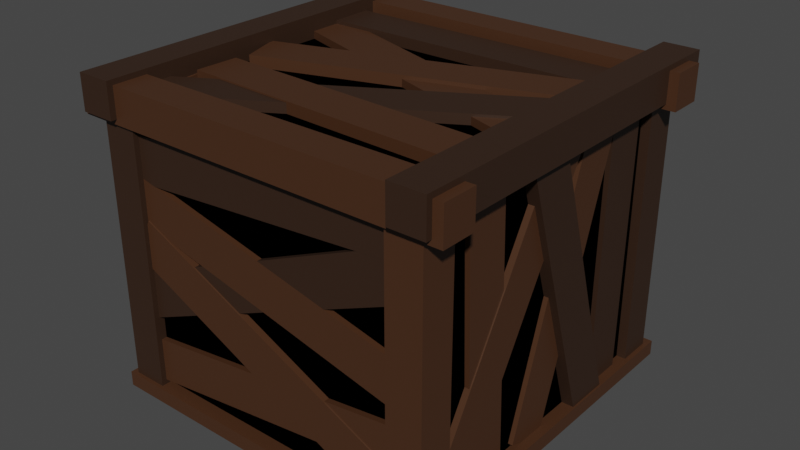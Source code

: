 # Source: box.blend  (saved by Blender 3.1.7; exported with 4.5.12 LTS)
import bpy
from mathutils import Matrix  # noqa: F401  (used for matrix-valued properties, if any)

bpy.ops.wm.read_factory_settings(use_empty=True)
scene = bpy.context.scene
scene.name = 'Scene'

# ---- collections
col_collection = bpy.data.collections.new('Collection'); scene.collection.children.link(col_collection)

# ---- materials (node trees are filled in below, after node groups)
mat_material_009 = bpy.data.materials.new('Material.009')
mat_material_009.use_transparent_shadow = False
mat_material_005 = bpy.data.materials.new('Material.005')
mat_material_005.use_transparent_shadow = False
mat_material_010 = bpy.data.materials.new('Material.010')
mat_material_010.use_transparent_shadow = False
mat_material_008 = bpy.data.materials.new('Material.008')
mat_material_008.use_transparent_shadow = False
mat_material_006 = bpy.data.materials.new('Material.006')
mat_material_006.use_transparent_shadow = False
mat_material_007 = bpy.data.materials.new('Material.007')
mat_material_007.use_transparent_shadow = False
mat_material_013 = bpy.data.materials.new('Material.013')
mat_material_013.use_transparent_shadow = False
mat_material_014 = bpy.data.materials.new('Material.014')
mat_material_014.use_transparent_shadow = False

# ---- material node trees
mat_material_009.use_nodes = True; mat_material_009.node_tree.nodes.clear()
_N = mat_material_009.node_tree.nodes; _L = mat_material_009.node_tree.links
n0 = _N.new('ShaderNodeBsdfPrincipled'); n0.name = 'Principled BSDF'; n0.location = (10, 300)
n0.distribution = 'GGX'
n0.subsurface_method = 'RANDOM_WALK_SKIN'
n0.inputs[3].default_value = 1.45
n0.inputs[27].default_value = (0.0, 0.0, 0.0, 1.0)
n0.inputs[28].default_value = 1.0
n1 = _N.new('ShaderNodeOutputMaterial'); n1.name = 'Material Output'; n1.location = (300, 300)
n2 = _N.new('ShaderNodeRGB'); n2.name = 'RGB'; n2.location = (-180, 280)
n2.outputs[0].default_value = (0.06371, 0.02548, 0.01034, 1.0)
_L.new(n0.outputs[0], n1.inputs[0])
_L.new(n2.outputs[0], n0.inputs[0])
n1.is_active_output = True
mat_material_005.use_nodes = True; mat_material_005.node_tree.nodes.clear()
_N = mat_material_005.node_tree.nodes; _L = mat_material_005.node_tree.links
n0 = _N.new('ShaderNodeBsdfPrincipled'); n0.name = 'Principled BSDF'; n0.location = (10, 300)
n0.distribution = 'GGX'
n0.subsurface_method = 'RANDOM_WALK_SKIN'
n0.inputs[0].default_value = (0.0, 0.0, 0.0, 1.0)
n0.inputs[3].default_value = 1.45
n0.inputs[13].default_value = 0.0
n0.inputs[27].default_value = (0.0, 0.0, 0.0, 1.0)
n0.inputs[28].default_value = 1.0
n1 = _N.new('ShaderNodeOutputMaterial'); n1.name = 'Material Output'; n1.location = (300, 300)
_L.new(n0.outputs[0], n1.inputs[0])
n1.is_active_output = True
mat_material_010.use_nodes = True; mat_material_010.node_tree.nodes.clear()
_N = mat_material_010.node_tree.nodes; _L = mat_material_010.node_tree.links
n0 = _N.new('ShaderNodeBsdfPrincipled'); n0.name = 'Principled BSDF'; n0.location = (10, 300)
n0.distribution = 'GGX'
n0.subsurface_method = 'RANDOM_WALK_SKIN'
n0.inputs[3].default_value = 1.45
n0.inputs[27].default_value = (0.0, 0.0, 0.0, 1.0)
n0.inputs[28].default_value = 1.0
n1 = _N.new('ShaderNodeOutputMaterial'); n1.name = 'Material Output'; n1.location = (300, 300)
n2 = _N.new('ShaderNodeRGB'); n2.name = 'RGB'; n2.location = (-180, 280)
n2.outputs[0].default_value = (0.06371, 0.02548, 0.01034, 1.0)
_L.new(n0.outputs[0], n1.inputs[0])
_L.new(n2.outputs[0], n0.inputs[0])
n1.is_active_output = True
mat_material_008.use_nodes = True; mat_material_008.node_tree.nodes.clear()
_N = mat_material_008.node_tree.nodes; _L = mat_material_008.node_tree.links
n0 = _N.new('ShaderNodeBsdfPrincipled'); n0.name = 'Principled BSDF'; n0.location = (10, 300)
n0.distribution = 'GGX'
n0.subsurface_method = 'RANDOM_WALK_SKIN'
n0.inputs[0].default_value = (0.03518, 0.01641, 0.008452, 1.0)
n0.inputs[3].default_value = 1.45
n0.inputs[27].default_value = (0.0, 0.0, 0.0, 1.0)
n0.inputs[28].default_value = 1.0
n1 = _N.new('ShaderNodeOutputMaterial'); n1.name = 'Material Output'; n1.location = (300, 300)
_L.new(n0.outputs[0], n1.inputs[0])
n1.is_active_output = True
mat_material_006.use_nodes = True; mat_material_006.node_tree.nodes.clear()
_N = mat_material_006.node_tree.nodes; _L = mat_material_006.node_tree.links
n0 = _N.new('ShaderNodeBsdfPrincipled'); n0.name = 'Principled BSDF'; n0.location = (10, 300)
n0.distribution = 'GGX'
n0.subsurface_method = 'RANDOM_WALK_SKIN'
n0.inputs[0].default_value = (0.03518, 0.01641, 0.008452, 1.0)
n0.inputs[3].default_value = 1.45
n0.inputs[27].default_value = (0.0, 0.0, 0.0, 1.0)
n0.inputs[28].default_value = 1.0
n1 = _N.new('ShaderNodeOutputMaterial'); n1.name = 'Material Output'; n1.location = (300, 300)
_L.new(n0.outputs[0], n1.inputs[0])
n1.is_active_output = True
mat_material_007.use_nodes = True; mat_material_007.node_tree.nodes.clear()
_N = mat_material_007.node_tree.nodes; _L = mat_material_007.node_tree.links
n0 = _N.new('ShaderNodeBsdfPrincipled'); n0.name = 'Principled BSDF'; n0.location = (10, 300)
n0.distribution = 'GGX'
n0.subsurface_method = 'RANDOM_WALK_SKIN'
n0.inputs[3].default_value = 1.45
n0.inputs[27].default_value = (0.0, 0.0, 0.0, 1.0)
n0.inputs[28].default_value = 1.0
n1 = _N.new('ShaderNodeOutputMaterial'); n1.name = 'Material Output'; n1.location = (300, 300)
n2 = _N.new('ShaderNodeRGB'); n2.name = 'RGB'; n2.location = (-180, 280)
n2.outputs[0].default_value = (0.06371, 0.02548, 0.01034, 1.0)
_L.new(n0.outputs[0], n1.inputs[0])
_L.new(n2.outputs[0], n0.inputs[0])
n1.is_active_output = True
mat_material_013.use_nodes = True; mat_material_013.node_tree.nodes.clear()
_N = mat_material_013.node_tree.nodes; _L = mat_material_013.node_tree.links
n0 = _N.new('ShaderNodeBsdfPrincipled'); n0.name = 'Principled BSDF'; n0.location = (10, 300)
n0.distribution = 'GGX'
n0.subsurface_method = 'RANDOM_WALK_SKIN'
n0.inputs[0].default_value = (0.03518, 0.01641, 0.008452, 1.0)
n0.inputs[3].default_value = 1.45
n0.inputs[27].default_value = (0.0, 0.0, 0.0, 1.0)
n0.inputs[28].default_value = 1.0
n1 = _N.new('ShaderNodeOutputMaterial'); n1.name = 'Material Output'; n1.location = (300, 300)
_L.new(n0.outputs[0], n1.inputs[0])
n1.is_active_output = True
mat_material_014.use_nodes = True; mat_material_014.node_tree.nodes.clear()
_N = mat_material_014.node_tree.nodes; _L = mat_material_014.node_tree.links
n0 = _N.new('ShaderNodeBsdfPrincipled'); n0.name = 'Principled BSDF'; n0.location = (10, 300)
n0.distribution = 'GGX'
n0.subsurface_method = 'RANDOM_WALK_SKIN'
n0.inputs[0].default_value = (0.03518, 0.01641, 0.008452, 1.0)
n0.inputs[3].default_value = 1.45
n0.inputs[27].default_value = (0.0, 0.0, 0.0, 1.0)
n0.inputs[28].default_value = 1.0
n1 = _N.new('ShaderNodeOutputMaterial'); n1.name = 'Material Output'; n1.location = (300, 300)
_L.new(n0.outputs[0], n1.inputs[0])
n1.is_active_output = True

# ---- world
world_world = bpy.data.worlds.new('World'); scene.world = world_world
world_world.use_nodes = True; world_world.node_tree.nodes.clear()
_N = world_world.node_tree.nodes; _L = world_world.node_tree.links
n0 = _N.new('ShaderNodeOutputWorld'); n0.name = 'World Output'; n0.location = (300, 300)
n1 = _N.new('ShaderNodeBackground'); n1.name = 'Background'; n1.location = (10, 300)
n1.inputs[0].default_value = (0.05088, 0.05088, 0.05088, 1.0)
_L.new(n1.outputs[0], n0.inputs[0])
n0.is_active_output = True
world_world.color = (0.05088, 0.05088, 0.05088)
world_world.use_sun_shadow = False
world_world.sun_shadow_jitter_overblur = 0.0

# ---- meshes
me_base_001 = bpy.data.meshes.new('Base.001')
me_base_001.from_pydata([(-2.972, -3.055, -0.1265), (-2.972, -3.055, 0.1265), (-2.972, 3.055, -0.1265), (-2.972, 3.055, 0.1265), (2.972, -3.055, -0.1265), (2.972, -3.055, 0.1265), (2.972, 3.055, -0.1265), (2.972, 3.055, 0.1265)], [], [(0, 1, 3, 2), (2, 3, 7, 6), (6, 7, 5, 4), (4, 5, 1, 0), (2, 6, 4, 0), (7, 3, 1, 5)])
_uv = me_base_001.uv_layers.new(name='UVMap')
_uv.uv.foreach_set('vector', [0.375, 0.0, 0.625, 0.0, 0.625, 0.25, 0.375, 0.25, 0.375, 0.25, 0.625, 0.25, 0.625, 0.5, 0.375, 0.5, 0.375, 0.5, 0.625, 0.5, 0.625, 0.75, 0.375, 0.75, 0.375, 0.75, 0.625, 0.75, 0.625, 1.0, 0.375, 1.0, 0.125, 0.5, 0.375, 0.5, 0.375, 0.75, 0.125, 0.75, 0.625, 0.5, 0.875, 0.5, 0.875, 0.75, 0.625, 0.75])
me_base_001.materials.append(mat_material_009)
me_base_001.use_remesh_fix_poles = True
me_base_001.use_remesh_preserve_attributes = False
me_base_001.update()
me_insidebox_001 = bpy.data.meshes.new('InsideBox.001')
me_insidebox_001.from_pydata([(-2.725, -2.734, -2.307), (-2.725, -2.734, 2.307), (-2.725, 2.734, -2.307), (-2.725, 2.734, 2.307), (2.725, -2.734, -2.307), (2.725, -2.734, 2.307), (2.725, 2.734, -2.307), (2.725, 2.734, 2.307)], [], [(0, 1, 3, 2), (2, 3, 7, 6), (6, 7, 5, 4), (4, 5, 1, 0), (2, 6, 4, 0), (7, 3, 1, 5)])
_uv = me_insidebox_001.uv_layers.new(name='UVMap')
_uv.uv.foreach_set('vector', [0.375, 0.0, 0.625, 0.0, 0.625, 0.25, 0.375, 0.25, 0.375, 0.25, 0.625, 0.25, 0.625, 0.5, 0.375, 0.5, 0.375, 0.5, 0.625, 0.5, 0.625, 0.75, 0.375, 0.75, 0.375, 0.75, 0.625, 0.75, 0.625, 1.0, 0.375, 1.0, 0.125, 0.5, 0.375, 0.5, 0.375, 0.75, 0.125, 0.75, 0.625, 0.5, 0.875, 0.5, 0.875, 0.75, 0.625, 0.75])
me_insidebox_001.materials.append(mat_material_005)
me_insidebox_001.use_remesh_fix_poles = True
me_insidebox_001.use_remesh_preserve_attributes = False
me_insidebox_001.update()
me_cube_009 = bpy.data.meshes.new('Cube.009')
me_cube_009.from_pydata([(-0.3738, -3.074, -0.1686), (-0.3738, -3.074, 0.1686), (-0.3738, 3.074, -0.1686), (-0.3738, 3.074, 0.1686), (0.3738, -3.074, -0.1686), (0.3738, -3.074, 0.1686), (0.3738, 3.074, -0.1686), (0.3738, 3.074, 0.1686)], [], [(0, 1, 3, 2), (2, 3, 7, 6), (6, 7, 5, 4), (4, 5, 1, 0), (2, 6, 4, 0), (7, 3, 1, 5)])
_uv = me_cube_009.uv_layers.new(name='UVMap')
_uv.uv.foreach_set('vector', [0.375, 0.0, 0.625, 0.0, 0.625, 0.25, 0.375, 0.25, 0.375, 0.25, 0.625, 0.25, 0.625, 0.5, 0.375, 0.5, 0.375, 0.5, 0.625, 0.5, 0.625, 0.75, 0.375, 0.75, 0.375, 0.75, 0.625, 0.75, 0.625, 1.0, 0.375, 1.0, 0.125, 0.5, 0.375, 0.5, 0.375, 0.75, 0.125, 0.75, 0.625, 0.5, 0.875, 0.5, 0.875, 0.75, 0.625, 0.75])
me_cube_009.materials.append(mat_material_010)
me_cube_009.use_remesh_fix_poles = True
me_cube_009.use_remesh_preserve_attributes = False
me_cube_009.update()
me_cube_010 = bpy.data.meshes.new('Cube.010')
me_cube_010.from_pydata([(-0.2949, -0.295, -2.439), (-0.2949, -0.295, 2.439), (-0.2949, 0.295, -2.439), (-0.2949, 0.295, 2.439), (0.2949, -0.295, -2.439), (0.2949, -0.295, 2.439), (0.2949, 0.295, -2.439), (0.2949, 0.295, 2.439)], [], [(0, 1, 3, 2), (2, 3, 7, 6), (6, 7, 5, 4), (4, 5, 1, 0), (2, 6, 4, 0), (7, 3, 1, 5)])
_uv = me_cube_010.uv_layers.new(name='UVMap')
_uv.uv.foreach_set('vector', [0.375, 0.0, 0.625, 0.0, 0.625, 0.25, 0.375, 0.25, 0.375, 0.25, 0.625, 0.25, 0.625, 0.5, 0.375, 0.5, 0.375, 0.5, 0.625, 0.5, 0.625, 0.75, 0.375, 0.75, 0.375, 0.75, 0.625, 0.75, 0.625, 1.0, 0.375, 1.0, 0.125, 0.5, 0.375, 0.5, 0.375, 0.75, 0.125, 0.75, 0.625, 0.5, 0.875, 0.5, 0.875, 0.75, 0.625, 0.75])
me_cube_010.materials.append(mat_material_008)
me_cube_010.use_remesh_fix_poles = True
me_cube_010.use_remesh_preserve_attributes = False
me_cube_010.update()
me_cube_012 = bpy.data.meshes.new('Cube.012')
me_cube_012.from_pydata([(-0.2949, -0.295, -2.439), (-0.2949, -0.295, 2.439), (-0.2949, 0.295, -2.439), (-0.2949, 0.295, 2.439), (0.2949, -0.295, -2.439), (0.2949, -0.295, 2.439), (0.2949, 0.295, -2.439), (0.2949, 0.295, 2.439)], [], [(0, 1, 3, 2), (2, 3, 7, 6), (6, 7, 5, 4), (4, 5, 1, 0), (2, 6, 4, 0), (7, 3, 1, 5)])
_uv = me_cube_012.uv_layers.new(name='UVMap')
_uv.uv.foreach_set('vector', [0.375, 0.0, 0.625, 0.0, 0.625, 0.25, 0.375, 0.25, 0.375, 0.25, 0.625, 0.25, 0.625, 0.5, 0.375, 0.5, 0.375, 0.5, 0.625, 0.5, 0.625, 0.75, 0.375, 0.75, 0.375, 0.75, 0.625, 0.75, 0.625, 1.0, 0.375, 1.0, 0.125, 0.5, 0.375, 0.5, 0.375, 0.75, 0.125, 0.75, 0.625, 0.5, 0.875, 0.5, 0.875, 0.75, 0.625, 0.75])
me_cube_012.materials.append(mat_material_010)
me_cube_012.use_remesh_fix_poles = True
me_cube_012.use_remesh_preserve_attributes = False
me_cube_012.update()
me_cube_013 = bpy.data.meshes.new('Cube.013')
me_cube_013.from_pydata([(-0.2949, -0.295, -2.439), (-0.2949, -0.295, 2.439), (-0.2949, 0.295, -2.439), (-0.2949, 0.295, 2.439), (0.2949, -0.295, -2.439), (0.2949, -0.295, 2.439), (0.2949, 0.295, -2.439), (0.2949, 0.295, 2.439)], [], [(0, 1, 3, 2), (2, 3, 7, 6), (6, 7, 5, 4), (4, 5, 1, 0), (2, 6, 4, 0), (7, 3, 1, 5)])
_uv = me_cube_013.uv_layers.new(name='UVMap')
_uv.uv.foreach_set('vector', [0.375, 0.0, 0.625, 0.0, 0.625, 0.25, 0.375, 0.25, 0.375, 0.25, 0.625, 0.25, 0.625, 0.5, 0.375, 0.5, 0.375, 0.5, 0.625, 0.5, 0.625, 0.75, 0.375, 0.75, 0.375, 0.75, 0.625, 0.75, 0.625, 1.0, 0.375, 1.0, 0.125, 0.5, 0.375, 0.5, 0.375, 0.75, 0.125, 0.75, 0.625, 0.5, 0.875, 0.5, 0.875, 0.75, 0.625, 0.75])
me_cube_013.materials.append(mat_material_008)
me_cube_013.use_remesh_fix_poles = True
me_cube_013.use_remesh_preserve_attributes = False
me_cube_013.update()
me_cube_014 = bpy.data.meshes.new('Cube.014')
me_cube_014.from_pydata([(-0.2949, -0.295, -2.439), (-0.2949, -0.295, 2.439), (-0.2949, 0.295, -2.439), (-0.2949, 0.295, 2.439), (0.2949, -0.295, -2.439), (0.2949, -0.295, 2.439), (0.2949, 0.295, -2.439), (0.2949, 0.295, 2.439)], [], [(0, 1, 3, 2), (2, 3, 7, 6), (6, 7, 5, 4), (4, 5, 1, 0), (2, 6, 4, 0), (7, 3, 1, 5)])
_uv = me_cube_014.uv_layers.new(name='UVMap')
_uv.uv.foreach_set('vector', [0.375, 0.0, 0.625, 0.0, 0.625, 0.25, 0.375, 0.25, 0.375, 0.25, 0.625, 0.25, 0.625, 0.5, 0.375, 0.5, 0.375, 0.5, 0.625, 0.5, 0.625, 0.75, 0.375, 0.75, 0.375, 0.75, 0.625, 0.75, 0.625, 1.0, 0.375, 1.0, 0.125, 0.5, 0.375, 0.5, 0.375, 0.75, 0.125, 0.75, 0.625, 0.5, 0.875, 0.5, 0.875, 0.75, 0.625, 0.75])
me_cube_014.materials.append(mat_material_008)
me_cube_014.use_remesh_fix_poles = True
me_cube_014.use_remesh_preserve_attributes = False
me_cube_014.update()
me_cube_015 = bpy.data.meshes.new('Cube.015')
me_cube_015.from_pydata([(-0.3738, -3.074, -0.1686), (-0.3738, -3.074, 0.1686), (-0.3738, 3.074, -0.1686), (-0.3738, 3.074, 0.1686), (0.3738, -3.074, -0.1686), (0.3738, -3.074, 0.1686), (0.3738, 3.074, -0.1686), (0.3738, 3.074, 0.1686)], [], [(0, 1, 3, 2), (2, 3, 7, 6), (6, 7, 5, 4), (4, 5, 1, 0), (2, 6, 4, 0), (7, 3, 1, 5)])
_uv = me_cube_015.uv_layers.new(name='UVMap')
_uv.uv.foreach_set('vector', [0.375, 0.0, 0.625, 0.0, 0.625, 0.25, 0.375, 0.25, 0.375, 0.25, 0.625, 0.25, 0.625, 0.5, 0.375, 0.5, 0.375, 0.5, 0.625, 0.5, 0.625, 0.75, 0.375, 0.75, 0.375, 0.75, 0.625, 0.75, 0.625, 1.0, 0.375, 1.0, 0.125, 0.5, 0.375, 0.5, 0.375, 0.75, 0.125, 0.75, 0.625, 0.5, 0.875, 0.5, 0.875, 0.75, 0.625, 0.75])
me_cube_015.materials.append(mat_material_009)
me_cube_015.use_remesh_fix_poles = True
me_cube_015.use_remesh_preserve_attributes = False
me_cube_015.update()
me_cube_016 = bpy.data.meshes.new('Cube.016')
me_cube_016.from_pydata([(-0.3738, -3.074, -0.1686), (-0.3738, -3.074, 0.1686), (-0.3738, 3.074, -0.1686), (-0.3738, 3.074, 0.1686), (0.3738, -3.074, -0.1686), (0.3738, -3.074, 0.1686), (0.3738, 3.074, -0.1686), (0.3738, 3.074, 0.1686)], [], [(0, 1, 3, 2), (2, 3, 7, 6), (6, 7, 5, 4), (4, 5, 1, 0), (2, 6, 4, 0), (7, 3, 1, 5)])
_uv = me_cube_016.uv_layers.new(name='UVMap')
_uv.uv.foreach_set('vector', [0.375, 0.0, 0.625, 0.0, 0.625, 0.25, 0.375, 0.25, 0.375, 0.25, 0.625, 0.25, 0.625, 0.5, 0.375, 0.5, 0.375, 0.5, 0.625, 0.5, 0.625, 0.75, 0.375, 0.75, 0.375, 0.75, 0.625, 0.75, 0.625, 1.0, 0.375, 1.0, 0.125, 0.5, 0.375, 0.5, 0.375, 0.75, 0.125, 0.75, 0.625, 0.5, 0.875, 0.5, 0.875, 0.75, 0.625, 0.75])
me_cube_016.materials.append(mat_material_010)
me_cube_016.use_remesh_fix_poles = True
me_cube_016.use_remesh_preserve_attributes = False
me_cube_016.update()
me_cube_017 = bpy.data.meshes.new('Cube.017')
me_cube_017.from_pydata([(-0.3738, -3.074, -0.1686), (-0.3738, -3.074, 0.1686), (-0.3738, 3.074, -0.1686), (-0.3738, 3.074, 0.1686), (0.3738, -3.074, -0.1686), (0.3738, -3.074, 0.1686), (0.3738, 3.074, -0.1686), (0.3738, 3.074, 0.1686)], [], [(0, 1, 3, 2), (2, 3, 7, 6), (6, 7, 5, 4), (4, 5, 1, 0), (2, 6, 4, 0), (7, 3, 1, 5)])
_uv = me_cube_017.uv_layers.new(name='UVMap')
_uv.uv.foreach_set('vector', [0.375, 0.0, 0.625, 0.0, 0.625, 0.25, 0.375, 0.25, 0.375, 0.25, 0.625, 0.25, 0.625, 0.5, 0.375, 0.5, 0.375, 0.5, 0.625, 0.5, 0.625, 0.75, 0.375, 0.75, 0.375, 0.75, 0.625, 0.75, 0.625, 1.0, 0.375, 1.0, 0.125, 0.5, 0.375, 0.5, 0.375, 0.75, 0.125, 0.75, 0.625, 0.5, 0.875, 0.5, 0.875, 0.75, 0.625, 0.75])
me_cube_017.materials.append(mat_material_008)
me_cube_017.use_remesh_fix_poles = True
me_cube_017.use_remesh_preserve_attributes = False
me_cube_017.update()
me_cube_018 = bpy.data.meshes.new('Cube.018')
me_cube_018.from_pydata([(-0.3738, -3.074, -0.1686), (-0.3738, -3.074, 0.1686), (-0.3738, 3.074, -0.1686), (-0.3738, 3.074, 0.1686), (0.3738, -3.074, -0.1686), (0.3738, -3.074, 0.1686), (0.3738, 3.074, -0.1686), (0.3738, 3.074, 0.1686)], [], [(0, 1, 3, 2), (2, 3, 7, 6), (6, 7, 5, 4), (4, 5, 1, 0), (2, 6, 4, 0), (7, 3, 1, 5)])
_uv = me_cube_018.uv_layers.new(name='UVMap')
_uv.uv.foreach_set('vector', [0.375, 0.0, 0.625, 0.0, 0.625, 0.25, 0.375, 0.25, 0.375, 0.25, 0.625, 0.25, 0.625, 0.5, 0.375, 0.5, 0.375, 0.5, 0.625, 0.5, 0.625, 0.75, 0.375, 0.75, 0.375, 0.75, 0.625, 0.75, 0.625, 1.0, 0.375, 1.0, 0.125, 0.5, 0.375, 0.5, 0.375, 0.75, 0.125, 0.75, 0.625, 0.5, 0.875, 0.5, 0.875, 0.75, 0.625, 0.75])
me_cube_018.materials.append(mat_material_008)
me_cube_018.use_remesh_fix_poles = True
me_cube_018.use_remesh_preserve_attributes = False
me_cube_018.update()
me_cube_019 = bpy.data.meshes.new('Cube.019')
me_cube_019.from_pydata([(-0.3738, -3.074, -0.1686), (-0.3738, -3.074, 0.1686), (-0.3738, 3.074, -0.1686), (-0.3738, 3.074, 0.1686), (0.3738, -3.074, -0.1686), (0.3738, -3.074, 0.1686), (0.3738, 3.074, -0.1686), (0.3738, 3.074, 0.1686)], [], [(0, 1, 3, 2), (2, 3, 7, 6), (6, 7, 5, 4), (4, 5, 1, 0), (2, 6, 4, 0), (7, 3, 1, 5)])
_uv = me_cube_019.uv_layers.new(name='UVMap')
_uv.uv.foreach_set('vector', [0.375, 0.0, 0.625, 0.0, 0.625, 0.25, 0.375, 0.25, 0.375, 0.25, 0.625, 0.25, 0.625, 0.5, 0.375, 0.5, 0.375, 0.5, 0.625, 0.5, 0.625, 0.75, 0.375, 0.75, 0.375, 0.75, 0.625, 0.75, 0.625, 1.0, 0.375, 1.0, 0.125, 0.5, 0.375, 0.5, 0.375, 0.75, 0.125, 0.75, 0.625, 0.5, 0.875, 0.5, 0.875, 0.75, 0.625, 0.75])
me_cube_019.materials.append(mat_material_008)
me_cube_019.use_remesh_fix_poles = True
me_cube_019.use_remesh_preserve_attributes = False
me_cube_019.update()
me_cube_020 = bpy.data.meshes.new('Cube.020')
me_cube_020.from_pydata([(-0.3738, -3.074, -0.1686), (-0.3738, -3.074, 0.1686), (-0.3738, 3.074, -0.1686), (-0.3738, 3.074, 0.1686), (0.3738, -3.074, -0.1686), (0.3738, -3.074, 0.1686), (0.3738, 3.074, -0.1686), (0.3738, 3.074, 0.1686)], [], [(0, 1, 3, 2), (2, 3, 7, 6), (6, 7, 5, 4), (4, 5, 1, 0), (2, 6, 4, 0), (7, 3, 1, 5)])
_uv = me_cube_020.uv_layers.new(name='UVMap')
_uv.uv.foreach_set('vector', [0.375, 0.0, 0.625, 0.0, 0.625, 0.25, 0.375, 0.25, 0.375, 0.25, 0.625, 0.25, 0.625, 0.5, 0.375, 0.5, 0.375, 0.5, 0.625, 0.5, 0.625, 0.75, 0.375, 0.75, 0.375, 0.75, 0.625, 0.75, 0.625, 1.0, 0.375, 1.0, 0.125, 0.5, 0.375, 0.5, 0.375, 0.75, 0.125, 0.75, 0.625, 0.5, 0.875, 0.5, 0.875, 0.75, 0.625, 0.75])
me_cube_020.materials.append(mat_material_008)
me_cube_020.use_remesh_fix_poles = True
me_cube_020.use_remesh_preserve_attributes = False
me_cube_020.update()
me_cube_021 = bpy.data.meshes.new('Cube.021')
me_cube_021.from_pydata([(-0.3738, -3.074, -0.1686), (-0.3738, -3.074, 0.1686), (-0.3738, 3.074, -0.1686), (-0.3738, 3.074, 0.1686), (0.3738, -3.074, -0.1686), (0.3738, -3.074, 0.1686), (0.3738, 3.074, -0.1686), (0.3738, 3.074, 0.1686)], [], [(0, 1, 3, 2), (2, 3, 7, 6), (6, 7, 5, 4), (4, 5, 1, 0), (2, 6, 4, 0), (7, 3, 1, 5)])
_uv = me_cube_021.uv_layers.new(name='UVMap')
_uv.uv.foreach_set('vector', [0.375, 0.0, 0.625, 0.0, 0.625, 0.25, 0.375, 0.25, 0.375, 0.25, 0.625, 0.25, 0.625, 0.5, 0.375, 0.5, 0.375, 0.5, 0.625, 0.5, 0.625, 0.75, 0.375, 0.75, 0.375, 0.75, 0.625, 0.75, 0.625, 1.0, 0.375, 1.0, 0.125, 0.5, 0.375, 0.5, 0.375, 0.75, 0.125, 0.75, 0.625, 0.5, 0.875, 0.5, 0.875, 0.75, 0.625, 0.75])
me_cube_021.materials.append(mat_material_009)
me_cube_021.use_remesh_fix_poles = True
me_cube_021.use_remesh_preserve_attributes = False
me_cube_021.update()
me_cube_022 = bpy.data.meshes.new('Cube.022')
me_cube_022.from_pydata([(-0.3738, -3.074, -0.1686), (-0.3738, -3.074, 0.1686), (-0.3738, 3.074, -0.1686), (-0.3738, 3.074, 0.1686), (0.3738, -3.074, -0.1686), (0.3738, -3.074, 0.1686), (0.3738, 3.074, -0.1686), (0.3738, 3.074, 0.1686)], [], [(0, 1, 3, 2), (2, 3, 7, 6), (6, 7, 5, 4), (4, 5, 1, 0), (2, 6, 4, 0), (7, 3, 1, 5)])
_uv = me_cube_022.uv_layers.new(name='UVMap')
_uv.uv.foreach_set('vector', [0.375, 0.0, 0.625, 0.0, 0.625, 0.25, 0.375, 0.25, 0.375, 0.25, 0.625, 0.25, 0.625, 0.5, 0.375, 0.5, 0.375, 0.5, 0.625, 0.5, 0.625, 0.75, 0.375, 0.75, 0.375, 0.75, 0.625, 0.75, 0.625, 1.0, 0.375, 1.0, 0.125, 0.5, 0.375, 0.5, 0.375, 0.75, 0.125, 0.75, 0.625, 0.5, 0.875, 0.5, 0.875, 0.75, 0.625, 0.75])
me_cube_022.materials.append(mat_material_010)
me_cube_022.use_remesh_fix_poles = True
me_cube_022.use_remesh_preserve_attributes = False
me_cube_022.update()
me_cube_023 = bpy.data.meshes.new('Cube.023')
me_cube_023.from_pydata([(-0.3738, -3.074, -0.1686), (-0.3738, -3.074, 0.1686), (-0.3738, 3.074, -0.1686), (-0.3738, 3.074, 0.1686), (0.3738, -3.074, -0.1686), (0.3738, -3.074, 0.1686), (0.3738, 3.074, -0.1686), (0.3738, 3.074, 0.1686)], [], [(0, 1, 3, 2), (2, 3, 7, 6), (6, 7, 5, 4), (4, 5, 1, 0), (2, 6, 4, 0), (7, 3, 1, 5)])
_uv = me_cube_023.uv_layers.new(name='UVMap')
_uv.uv.foreach_set('vector', [0.375, 0.0, 0.625, 0.0, 0.625, 0.25, 0.375, 0.25, 0.375, 0.25, 0.625, 0.25, 0.625, 0.5, 0.375, 0.5, 0.375, 0.5, 0.625, 0.5, 0.625, 0.75, 0.375, 0.75, 0.375, 0.75, 0.625, 0.75, 0.625, 1.0, 0.375, 1.0, 0.125, 0.5, 0.375, 0.5, 0.375, 0.75, 0.125, 0.75, 0.625, 0.5, 0.875, 0.5, 0.875, 0.75, 0.625, 0.75])
me_cube_023.materials.append(mat_material_010)
me_cube_023.use_remesh_fix_poles = True
me_cube_023.use_remesh_preserve_attributes = False
me_cube_023.update()
me_cube_024 = bpy.data.meshes.new('Cube.024')
me_cube_024.from_pydata([(-0.3738, -3.074, -0.1686), (-0.3738, -3.074, 0.1686), (-0.3738, 3.074, -0.1686), (-0.3738, 3.074, 0.1686), (0.3738, -3.074, -0.1686), (0.3738, -3.074, 0.1686), (0.3738, 3.074, -0.1686), (0.3738, 3.074, 0.1686)], [], [(0, 1, 3, 2), (2, 3, 7, 6), (6, 7, 5, 4), (4, 5, 1, 0), (2, 6, 4, 0), (7, 3, 1, 5)])
_uv = me_cube_024.uv_layers.new(name='UVMap')
_uv.uv.foreach_set('vector', [0.375, 0.0, 0.625, 0.0, 0.625, 0.25, 0.375, 0.25, 0.375, 0.25, 0.625, 0.25, 0.625, 0.5, 0.375, 0.5, 0.375, 0.5, 0.625, 0.5, 0.625, 0.75, 0.375, 0.75, 0.375, 0.75, 0.625, 0.75, 0.625, 1.0, 0.375, 1.0, 0.125, 0.5, 0.375, 0.5, 0.375, 0.75, 0.125, 0.75, 0.625, 0.5, 0.875, 0.5, 0.875, 0.75, 0.625, 0.75])
me_cube_024.materials.append(mat_material_008)
me_cube_024.use_remesh_fix_poles = True
me_cube_024.use_remesh_preserve_attributes = False
me_cube_024.update()
me_cube_025 = bpy.data.meshes.new('Cube.025')
me_cube_025.from_pydata([(-0.3738, -3.074, -0.1686), (-0.3738, -3.074, 0.1686), (-0.3738, 3.074, -0.1686), (-0.3738, 3.074, 0.1686), (0.3738, -3.074, -0.1686), (0.3738, -3.074, 0.1686), (0.3738, 3.074, -0.1686), (0.3738, 3.074, 0.1686)], [], [(0, 1, 3, 2), (2, 3, 7, 6), (6, 7, 5, 4), (4, 5, 1, 0), (2, 6, 4, 0), (7, 3, 1, 5)])
_uv = me_cube_025.uv_layers.new(name='UVMap')
_uv.uv.foreach_set('vector', [0.375, 0.0, 0.625, 0.0, 0.625, 0.25, 0.375, 0.25, 0.375, 0.25, 0.625, 0.25, 0.625, 0.5, 0.375, 0.5, 0.375, 0.5, 0.625, 0.5, 0.625, 0.75, 0.375, 0.75, 0.375, 0.75, 0.625, 0.75, 0.625, 1.0, 0.375, 1.0, 0.125, 0.5, 0.375, 0.5, 0.375, 0.75, 0.125, 0.75, 0.625, 0.5, 0.875, 0.5, 0.875, 0.75, 0.625, 0.75])
me_cube_025.materials.append(mat_material_009)
me_cube_025.use_remesh_fix_poles = True
me_cube_025.use_remesh_preserve_attributes = False
me_cube_025.update()
me_cube_026 = bpy.data.meshes.new('Cube.026')
me_cube_026.from_pydata([(-0.3738, -3.074, -0.1686), (-0.3738, -3.074, 0.1686), (-0.3738, 3.074, -0.1686), (-0.3738, 3.074, 0.1686), (0.3738, -3.074, -0.1686), (0.3738, -3.074, 0.1686), (0.3738, 3.074, -0.1686), (0.3738, 3.074, 0.1686)], [], [(0, 1, 3, 2), (2, 3, 7, 6), (6, 7, 5, 4), (4, 5, 1, 0), (2, 6, 4, 0), (7, 3, 1, 5)])
_uv = me_cube_026.uv_layers.new(name='UVMap')
_uv.uv.foreach_set('vector', [0.375, 0.0, 0.625, 0.0, 0.625, 0.25, 0.375, 0.25, 0.375, 0.25, 0.625, 0.25, 0.625, 0.5, 0.375, 0.5, 0.375, 0.5, 0.625, 0.5, 0.625, 0.75, 0.375, 0.75, 0.375, 0.75, 0.625, 0.75, 0.625, 1.0, 0.375, 1.0, 0.125, 0.5, 0.375, 0.5, 0.375, 0.75, 0.125, 0.75, 0.625, 0.5, 0.875, 0.5, 0.875, 0.75, 0.625, 0.75])
me_cube_026.materials.append(mat_material_008)
me_cube_026.use_remesh_fix_poles = True
me_cube_026.use_remesh_preserve_attributes = False
me_cube_026.update()
me_cube_027 = bpy.data.meshes.new('Cube.027')
me_cube_027.from_pydata([(-0.3738, -3.074, -0.1686), (-0.3738, -3.074, 0.1686), (-0.3738, 3.074, -0.1686), (-0.3738, 3.074, 0.1686), (0.3738, -3.074, -0.1686), (0.3738, -3.074, 0.1686), (0.3738, 3.074, -0.1686), (0.3738, 3.074, 0.1686)], [], [(0, 1, 3, 2), (2, 3, 7, 6), (6, 7, 5, 4), (4, 5, 1, 0), (2, 6, 4, 0), (7, 3, 1, 5)])
_uv = me_cube_027.uv_layers.new(name='UVMap')
_uv.uv.foreach_set('vector', [0.375, 0.0, 0.625, 0.0, 0.625, 0.25, 0.375, 0.25, 0.375, 0.25, 0.625, 0.25, 0.625, 0.5, 0.375, 0.5, 0.375, 0.5, 0.625, 0.5, 0.625, 0.75, 0.375, 0.75, 0.375, 0.75, 0.625, 0.75, 0.625, 1.0, 0.375, 1.0, 0.125, 0.5, 0.375, 0.5, 0.375, 0.75, 0.125, 0.75, 0.625, 0.5, 0.875, 0.5, 0.875, 0.75, 0.625, 0.75])
me_cube_027.materials.append(mat_material_010)
me_cube_027.use_remesh_fix_poles = True
me_cube_027.use_remesh_preserve_attributes = False
me_cube_027.update()
me_cube_028 = bpy.data.meshes.new('Cube.028')
me_cube_028.from_pydata([(-0.3738, -3.074, -0.1686), (-0.3738, -3.074, 0.1686), (-0.3738, 3.074, -0.1686), (-0.3738, 3.074, 0.1686), (0.3738, -3.074, -0.1686), (0.3738, -3.074, 0.1686), (0.3738, 3.074, -0.1686), (0.3738, 3.074, 0.1686)], [], [(0, 1, 3, 2), (2, 3, 7, 6), (6, 7, 5, 4), (4, 5, 1, 0), (2, 6, 4, 0), (7, 3, 1, 5)])
_uv = me_cube_028.uv_layers.new(name='UVMap')
_uv.uv.foreach_set('vector', [0.375, 0.0, 0.625, 0.0, 0.625, 0.25, 0.375, 0.25, 0.375, 0.25, 0.625, 0.25, 0.625, 0.5, 0.375, 0.5, 0.375, 0.5, 0.625, 0.5, 0.625, 0.75, 0.375, 0.75, 0.375, 0.75, 0.625, 0.75, 0.625, 1.0, 0.375, 1.0, 0.125, 0.5, 0.375, 0.5, 0.375, 0.75, 0.125, 0.75, 0.625, 0.5, 0.875, 0.5, 0.875, 0.75, 0.625, 0.75])
me_cube_028.materials.append(mat_material_010)
me_cube_028.use_remesh_fix_poles = True
me_cube_028.use_remesh_preserve_attributes = False
me_cube_028.update()
me_cube_029 = bpy.data.meshes.new('Cube.029')
me_cube_029.from_pydata([(-0.3738, -3.074, -0.1686), (-0.3738, -3.074, 0.1686), (-0.3738, 3.074, -0.1686), (-0.3738, 3.074, 0.1686), (0.3738, -3.074, -0.1686), (0.3738, -3.074, 0.1686), (0.3738, 3.074, -0.1686), (0.3738, 3.074, 0.1686)], [], [(0, 1, 3, 2), (2, 3, 7, 6), (6, 7, 5, 4), (4, 5, 1, 0), (2, 6, 4, 0), (7, 3, 1, 5)])
_uv = me_cube_029.uv_layers.new(name='UVMap')
_uv.uv.foreach_set('vector', [0.375, 0.0, 0.625, 0.0, 0.625, 0.25, 0.375, 0.25, 0.375, 0.25, 0.625, 0.25, 0.625, 0.5, 0.375, 0.5, 0.375, 0.5, 0.625, 0.5, 0.625, 0.75, 0.375, 0.75, 0.375, 0.75, 0.625, 0.75, 0.625, 1.0, 0.375, 1.0, 0.125, 0.5, 0.375, 0.5, 0.375, 0.75, 0.125, 0.75, 0.625, 0.5, 0.875, 0.5, 0.875, 0.75, 0.625, 0.75])
me_cube_029.materials.append(mat_material_010)
me_cube_029.use_remesh_fix_poles = True
me_cube_029.use_remesh_preserve_attributes = False
me_cube_029.update()
me_cube_030 = bpy.data.meshes.new('Cube.030')
me_cube_030.from_pydata([(-0.3738, -3.074, -0.1686), (-0.3738, -3.074, 0.1686), (-0.3738, 3.074, -0.1686), (-0.3738, 3.074, 0.1686), (0.3738, -3.074, -0.1686), (0.3738, -3.074, 0.1686), (0.3738, 3.074, -0.1686), (0.3738, 3.074, 0.1686)], [], [(0, 1, 3, 2), (2, 3, 7, 6), (6, 7, 5, 4), (4, 5, 1, 0), (2, 6, 4, 0), (7, 3, 1, 5)])
_uv = me_cube_030.uv_layers.new(name='UVMap')
_uv.uv.foreach_set('vector', [0.375, 0.0, 0.625, 0.0, 0.625, 0.25, 0.375, 0.25, 0.375, 0.25, 0.625, 0.25, 0.625, 0.5, 0.375, 0.5, 0.375, 0.5, 0.625, 0.5, 0.625, 0.75, 0.375, 0.75, 0.375, 0.75, 0.625, 0.75, 0.625, 1.0, 0.375, 1.0, 0.125, 0.5, 0.375, 0.5, 0.375, 0.75, 0.125, 0.75, 0.625, 0.5, 0.875, 0.5, 0.875, 0.75, 0.625, 0.75])
me_cube_030.materials.append(mat_material_010)
me_cube_030.use_remesh_fix_poles = True
me_cube_030.use_remesh_preserve_attributes = False
me_cube_030.update()
me_cube_031 = bpy.data.meshes.new('Cube.031')
me_cube_031.from_pydata([(-0.3738, -3.074, -0.1686), (-0.3738, -3.074, 0.1686), (-0.3738, 3.074, -0.1686), (-0.3738, 3.074, 0.1686), (0.3738, -3.074, -0.1686), (0.3738, -3.074, 0.1686), (0.3738, 3.074, -0.1686), (0.3738, 3.074, 0.1686)], [], [(0, 1, 3, 2), (2, 3, 7, 6), (6, 7, 5, 4), (4, 5, 1, 0), (2, 6, 4, 0), (7, 3, 1, 5)])
_uv = me_cube_031.uv_layers.new(name='UVMap')
_uv.uv.foreach_set('vector', [0.375, 0.0, 0.625, 0.0, 0.625, 0.25, 0.375, 0.25, 0.375, 0.25, 0.625, 0.25, 0.625, 0.5, 0.375, 0.5, 0.375, 0.5, 0.625, 0.5, 0.625, 0.75, 0.375, 0.75, 0.375, 0.75, 0.625, 0.75, 0.625, 1.0, 0.375, 1.0, 0.125, 0.5, 0.375, 0.5, 0.375, 0.75, 0.125, 0.75, 0.625, 0.5, 0.875, 0.5, 0.875, 0.75, 0.625, 0.75])
me_cube_031.materials.append(mat_material_008)
me_cube_031.use_remesh_fix_poles = True
me_cube_031.use_remesh_preserve_attributes = False
me_cube_031.update()
me_cube_032 = bpy.data.meshes.new('Cube.032')
me_cube_032.from_pydata([(-0.3738, -3.074, -0.1686), (-0.3738, -3.074, 0.1686), (-0.3738, 3.074, -0.1686), (-0.3738, 3.074, 0.1686), (0.3738, -3.074, -0.1686), (0.3738, -3.074, 0.1686), (0.3738, 3.074, -0.1686), (0.3738, 3.074, 0.1686)], [], [(0, 1, 3, 2), (2, 3, 7, 6), (6, 7, 5, 4), (4, 5, 1, 0), (2, 6, 4, 0), (7, 3, 1, 5)])
_uv = me_cube_032.uv_layers.new(name='UVMap')
_uv.uv.foreach_set('vector', [0.375, 0.0, 0.625, 0.0, 0.625, 0.25, 0.375, 0.25, 0.375, 0.25, 0.625, 0.25, 0.625, 0.5, 0.375, 0.5, 0.375, 0.5, 0.625, 0.5, 0.625, 0.75, 0.375, 0.75, 0.375, 0.75, 0.625, 0.75, 0.625, 1.0, 0.375, 1.0, 0.125, 0.5, 0.375, 0.5, 0.375, 0.75, 0.125, 0.75, 0.625, 0.5, 0.875, 0.5, 0.875, 0.75, 0.625, 0.75])
me_cube_032.materials.append(mat_material_010)
me_cube_032.use_remesh_fix_poles = True
me_cube_032.use_remesh_preserve_attributes = False
me_cube_032.update()
me_cube_033 = bpy.data.meshes.new('Cube.033')
me_cube_033.from_pydata([(-0.3738, -3.074, -0.1686), (-0.3738, -3.074, 0.1686), (-0.3738, 3.074, -0.1686), (-0.3738, 3.074, 0.1686), (0.3738, -3.074, -0.1686), (0.3738, -3.074, 0.1686), (0.3738, 3.074, -0.1686), (0.3738, 3.074, 0.1686)], [], [(0, 1, 3, 2), (2, 3, 7, 6), (6, 7, 5, 4), (4, 5, 1, 0), (2, 6, 4, 0), (7, 3, 1, 5)])
_uv = me_cube_033.uv_layers.new(name='UVMap')
_uv.uv.foreach_set('vector', [0.375, 0.0, 0.625, 0.0, 0.625, 0.25, 0.375, 0.25, 0.375, 0.25, 0.625, 0.25, 0.625, 0.5, 0.375, 0.5, 0.375, 0.5, 0.625, 0.5, 0.625, 0.75, 0.375, 0.75, 0.375, 0.75, 0.625, 0.75, 0.625, 1.0, 0.375, 1.0, 0.125, 0.5, 0.375, 0.5, 0.375, 0.75, 0.125, 0.75, 0.625, 0.5, 0.875, 0.5, 0.875, 0.75, 0.625, 0.75])
me_cube_033.materials.append(mat_material_008)
me_cube_033.use_remesh_fix_poles = True
me_cube_033.use_remesh_preserve_attributes = False
me_cube_033.update()
me_cube_034 = bpy.data.meshes.new('Cube.034')
me_cube_034.from_pydata([(-0.3738, -3.074, -0.1686), (-0.3738, -3.074, 0.1686), (-0.3738, 3.074, -0.1686), (-0.3738, 3.074, 0.1686), (0.3738, -3.074, -0.1686), (0.3738, -3.074, 0.1686), (0.3738, 3.074, -0.1686), (0.3738, 3.074, 0.1686)], [], [(0, 1, 3, 2), (2, 3, 7, 6), (6, 7, 5, 4), (4, 5, 1, 0), (2, 6, 4, 0), (7, 3, 1, 5)])
_uv = me_cube_034.uv_layers.new(name='UVMap')
_uv.uv.foreach_set('vector', [0.375, 0.0, 0.625, 0.0, 0.625, 0.25, 0.375, 0.25, 0.375, 0.25, 0.625, 0.25, 0.625, 0.5, 0.375, 0.5, 0.375, 0.5, 0.625, 0.5, 0.625, 0.75, 0.375, 0.75, 0.375, 0.75, 0.625, 0.75, 0.625, 1.0, 0.375, 1.0, 0.125, 0.5, 0.375, 0.5, 0.375, 0.75, 0.125, 0.75, 0.625, 0.5, 0.875, 0.5, 0.875, 0.75, 0.625, 0.75])
me_cube_034.materials.append(mat_material_006)
me_cube_034.use_remesh_fix_poles = True
me_cube_034.use_remesh_preserve_attributes = False
me_cube_034.update()
me_cube_035 = bpy.data.meshes.new('Cube.035')
me_cube_035.from_pydata([(-0.3738, -3.074, -0.1686), (-0.3738, -3.074, 0.1686), (-0.3738, 3.074, -0.1686), (-0.3738, 3.074, 0.1686), (0.3738, -3.074, -0.1686), (0.3738, -3.074, 0.1686), (0.3738, 3.074, -0.1686), (0.3738, 3.074, 0.1686)], [], [(0, 1, 3, 2), (2, 3, 7, 6), (6, 7, 5, 4), (4, 5, 1, 0), (2, 6, 4, 0), (7, 3, 1, 5)])
_uv = me_cube_035.uv_layers.new(name='UVMap')
_uv.uv.foreach_set('vector', [0.375, 0.0, 0.625, 0.0, 0.625, 0.25, 0.375, 0.25, 0.375, 0.25, 0.625, 0.25, 0.625, 0.5, 0.375, 0.5, 0.375, 0.5, 0.625, 0.5, 0.625, 0.75, 0.375, 0.75, 0.375, 0.75, 0.625, 0.75, 0.625, 1.0, 0.375, 1.0, 0.125, 0.5, 0.375, 0.5, 0.375, 0.75, 0.125, 0.75, 0.625, 0.5, 0.875, 0.5, 0.875, 0.75, 0.625, 0.75])
me_cube_035.materials.append(mat_material_007)
me_cube_035.use_remesh_fix_poles = True
me_cube_035.use_remesh_preserve_attributes = False
me_cube_035.update()
me_cube_036 = bpy.data.meshes.new('Cube.036')
me_cube_036.from_pydata([(-0.3738, -3.074, -0.1686), (-0.3738, -3.074, 0.1686), (-0.3738, 3.074, -0.1686), (-0.3738, 3.074, 0.1686), (0.3738, -3.074, -0.1686), (0.3738, -3.074, 0.1686), (0.3738, 3.074, -0.1686), (0.3738, 3.074, 0.1686)], [], [(0, 1, 3, 2), (2, 3, 7, 6), (6, 7, 5, 4), (4, 5, 1, 0), (2, 6, 4, 0), (7, 3, 1, 5)])
_uv = me_cube_036.uv_layers.new(name='UVMap')
_uv.uv.foreach_set('vector', [0.375, 0.0, 0.625, 0.0, 0.625, 0.25, 0.375, 0.25, 0.375, 0.25, 0.625, 0.25, 0.625, 0.5, 0.375, 0.5, 0.375, 0.5, 0.625, 0.5, 0.625, 0.75, 0.375, 0.75, 0.375, 0.75, 0.625, 0.75, 0.625, 1.0, 0.375, 1.0, 0.125, 0.5, 0.375, 0.5, 0.375, 0.75, 0.125, 0.75, 0.625, 0.5, 0.875, 0.5, 0.875, 0.75, 0.625, 0.75])
me_cube_036.materials.append(mat_material_006)
me_cube_036.use_remesh_fix_poles = True
me_cube_036.use_remesh_preserve_attributes = False
me_cube_036.update()
me_cube_037 = bpy.data.meshes.new('Cube.037')
me_cube_037.from_pydata([(-0.3738, -3.074, -0.1686), (-0.3738, -3.074, 0.1686), (-0.3738, 3.074, -0.1686), (-0.3738, 3.074, 0.1686), (0.3738, -3.074, -0.1686), (0.3738, -3.074, 0.1686), (0.3738, 3.074, -0.1686), (0.3738, 3.074, 0.1686)], [], [(0, 1, 3, 2), (2, 3, 7, 6), (6, 7, 5, 4), (4, 5, 1, 0), (2, 6, 4, 0), (7, 3, 1, 5)])
_uv = me_cube_037.uv_layers.new(name='UVMap')
_uv.uv.foreach_set('vector', [0.375, 0.0, 0.625, 0.0, 0.625, 0.25, 0.375, 0.25, 0.375, 0.25, 0.625, 0.25, 0.625, 0.5, 0.375, 0.5, 0.375, 0.5, 0.625, 0.5, 0.625, 0.75, 0.375, 0.75, 0.375, 0.75, 0.625, 0.75, 0.625, 1.0, 0.375, 1.0, 0.125, 0.5, 0.375, 0.5, 0.375, 0.75, 0.125, 0.75, 0.625, 0.5, 0.875, 0.5, 0.875, 0.75, 0.625, 0.75])
me_cube_037.materials.append(mat_material_007)
me_cube_037.use_remesh_fix_poles = True
me_cube_037.use_remesh_preserve_attributes = False
me_cube_037.update()
me_cube_038 = bpy.data.meshes.new('Cube.038')
me_cube_038.from_pydata([(-0.3738, -3.074, -0.1686), (-0.3738, -3.074, 0.1686), (-0.3738, 3.074, -0.1686), (-0.3738, 3.074, 0.1686), (0.3738, -3.074, -0.1686), (0.3738, -3.074, 0.1686), (0.3738, 3.074, -0.1686), (0.3738, 3.074, 0.1686)], [], [(0, 1, 3, 2), (2, 3, 7, 6), (6, 7, 5, 4), (4, 5, 1, 0), (2, 6, 4, 0), (7, 3, 1, 5)])
_uv = me_cube_038.uv_layers.new(name='UVMap')
_uv.uv.foreach_set('vector', [0.375, 0.0, 0.625, 0.0, 0.625, 0.25, 0.375, 0.25, 0.375, 0.25, 0.625, 0.25, 0.625, 0.5, 0.375, 0.5, 0.375, 0.5, 0.625, 0.5, 0.625, 0.75, 0.375, 0.75, 0.375, 0.75, 0.625, 0.75, 0.625, 1.0, 0.375, 1.0, 0.125, 0.5, 0.375, 0.5, 0.375, 0.75, 0.125, 0.75, 0.625, 0.5, 0.875, 0.5, 0.875, 0.75, 0.625, 0.75])
me_cube_038.materials.append(mat_material_007)
me_cube_038.use_remesh_fix_poles = True
me_cube_038.use_remesh_preserve_attributes = False
me_cube_038.update()
me_cube_039 = bpy.data.meshes.new('Cube.039')
me_cube_039.from_pydata([(-0.2949, -0.295, -2.439), (-0.2949, -0.295, 2.439), (-0.2949, 0.295, -2.439), (-0.2949, 0.295, 2.439), (0.2949, -0.295, -2.439), (0.2949, -0.295, 2.439), (0.2949, 0.295, -2.439), (0.2949, 0.295, 2.439)], [], [(0, 1, 3, 2), (2, 3, 7, 6), (6, 7, 5, 4), (4, 5, 1, 0), (2, 6, 4, 0), (7, 3, 1, 5)])
_uv = me_cube_039.uv_layers.new(name='UVMap')
_uv.uv.foreach_set('vector', [0.375, 0.0, 0.625, 0.0, 0.625, 0.25, 0.375, 0.25, 0.375, 0.25, 0.625, 0.25, 0.625, 0.5, 0.375, 0.5, 0.375, 0.5, 0.625, 0.5, 0.625, 0.75, 0.375, 0.75, 0.375, 0.75, 0.625, 0.75, 0.625, 1.0, 0.375, 1.0, 0.125, 0.5, 0.375, 0.5, 0.375, 0.75, 0.125, 0.75, 0.625, 0.5, 0.875, 0.5, 0.875, 0.75, 0.625, 0.75])
me_cube_039.materials.append(mat_material_010)
me_cube_039.use_remesh_fix_poles = True
me_cube_039.use_remesh_preserve_attributes = False
me_cube_039.update()
me_cube_040 = bpy.data.meshes.new('Cube.040')
me_cube_040.from_pydata([(-0.2949, -0.295, -2.439), (-0.2949, -0.295, 2.439), (-0.2949, 0.295, -2.439), (-0.2949, 0.295, 2.439), (0.2949, -0.295, -2.439), (0.2949, -0.295, 2.439), (0.2949, 0.295, -2.439), (0.2949, 0.295, 2.439)], [], [(0, 1, 3, 2), (2, 3, 7, 6), (6, 7, 5, 4), (4, 5, 1, 0), (2, 6, 4, 0), (7, 3, 1, 5)])
_uv = me_cube_040.uv_layers.new(name='UVMap')
_uv.uv.foreach_set('vector', [0.375, 0.0, 0.625, 0.0, 0.625, 0.25, 0.375, 0.25, 0.375, 0.25, 0.625, 0.25, 0.625, 0.5, 0.375, 0.5, 0.375, 0.5, 0.625, 0.5, 0.625, 0.75, 0.375, 0.75, 0.375, 0.75, 0.625, 0.75, 0.625, 1.0, 0.375, 1.0, 0.125, 0.5, 0.375, 0.5, 0.375, 0.75, 0.125, 0.75, 0.625, 0.5, 0.875, 0.5, 0.875, 0.75, 0.625, 0.75])
me_cube_040.materials.append(mat_material_010)
me_cube_040.use_remesh_fix_poles = True
me_cube_040.use_remesh_preserve_attributes = False
me_cube_040.update()
me_cube_041 = bpy.data.meshes.new('Cube.041')
me_cube_041.from_pydata([(-0.2949, -0.295, -2.439), (-0.2949, -0.295, 2.439), (-0.2949, 0.295, -2.439), (-0.2949, 0.295, 2.439), (0.2949, -0.295, -2.439), (0.2949, -0.295, 2.439), (0.2949, 0.295, -2.439), (0.2949, 0.295, 2.439)], [], [(0, 1, 3, 2), (2, 3, 7, 6), (6, 7, 5, 4), (4, 5, 1, 0), (2, 6, 4, 0), (7, 3, 1, 5)])
_uv = me_cube_041.uv_layers.new(name='UVMap')
_uv.uv.foreach_set('vector', [0.375, 0.0, 0.625, 0.0, 0.625, 0.25, 0.375, 0.25, 0.375, 0.25, 0.625, 0.25, 0.625, 0.5, 0.375, 0.5, 0.375, 0.5, 0.625, 0.5, 0.625, 0.75, 0.375, 0.75, 0.375, 0.75, 0.625, 0.75, 0.625, 1.0, 0.375, 1.0, 0.125, 0.5, 0.375, 0.5, 0.375, 0.75, 0.125, 0.75, 0.625, 0.5, 0.875, 0.5, 0.875, 0.75, 0.625, 0.75])
me_cube_041.materials.append(mat_material_013)
me_cube_041.use_remesh_fix_poles = True
me_cube_041.use_remesh_preserve_attributes = False
me_cube_041.update()
me_cube_042 = bpy.data.meshes.new('Cube.042')
me_cube_042.from_pydata([(-0.2949, -0.295, -2.439), (-0.2949, -0.295, 2.439), (-0.2949, 0.295, -2.439), (-0.2949, 0.295, 2.439), (0.2949, -0.295, -2.439), (0.2949, -0.295, 2.439), (0.2949, 0.295, -2.439), (0.2949, 0.295, 2.439)], [], [(0, 1, 3, 2), (2, 3, 7, 6), (6, 7, 5, 4), (4, 5, 1, 0), (2, 6, 4, 0), (7, 3, 1, 5)])
_uv = me_cube_042.uv_layers.new(name='UVMap')
_uv.uv.foreach_set('vector', [0.375, 0.0, 0.625, 0.0, 0.625, 0.25, 0.375, 0.25, 0.375, 0.25, 0.625, 0.25, 0.625, 0.5, 0.375, 0.5, 0.375, 0.5, 0.625, 0.5, 0.625, 0.75, 0.375, 0.75, 0.375, 0.75, 0.625, 0.75, 0.625, 1.0, 0.375, 1.0, 0.125, 0.5, 0.375, 0.5, 0.375, 0.75, 0.125, 0.75, 0.625, 0.5, 0.875, 0.5, 0.875, 0.75, 0.625, 0.75])
me_cube_042.materials.append(mat_material_014)
me_cube_042.use_remesh_fix_poles = True
me_cube_042.use_remesh_preserve_attributes = False
me_cube_042.update()

# ---- objects
ob_base_001 = bpy.data.objects.new('Base.001', me_base_001)
ob_insidebox_001 = bpy.data.objects.new('InsideBox.001', me_insidebox_001)
ob_cube_002 = bpy.data.objects.new('Cube.002', me_cube_009)
ob_cube_003 = bpy.data.objects.new('Cube.003', me_cube_010)
ob_cube_005 = bpy.data.objects.new('Cube.005', me_cube_012)
ob_cube_006 = bpy.data.objects.new('Cube.006', me_cube_013)
ob_cube_007 = bpy.data.objects.new('Cube.007', me_cube_014)
ob_cube_008 = bpy.data.objects.new('Cube.008', me_cube_015)
ob_cube_009 = bpy.data.objects.new('Cube.009', me_cube_016)
ob_cube_010 = bpy.data.objects.new('Cube.010', me_cube_017)
ob_cube_011 = bpy.data.objects.new('Cube.011', me_cube_018)
ob_cube_012 = bpy.data.objects.new('Cube.012', me_cube_019)
ob_cube_013 = bpy.data.objects.new('Cube.013', me_cube_020)
ob_cube_014 = bpy.data.objects.new('Cube.014', me_cube_021)
ob_cube_015 = bpy.data.objects.new('Cube.015', me_cube_022)
ob_cube_016 = bpy.data.objects.new('Cube.016', me_cube_023)
ob_cube_017 = bpy.data.objects.new('Cube.017', me_cube_024)
ob_cube_018 = bpy.data.objects.new('Cube.018', me_cube_025)
ob_cube_019 = bpy.data.objects.new('Cube.019', me_cube_026)
ob_cube_020 = bpy.data.objects.new('Cube.020', me_cube_027)
ob_cube_021 = bpy.data.objects.new('Cube.021', me_cube_028)
ob_cube_022 = bpy.data.objects.new('Cube.022', me_cube_029)
ob_cube_023 = bpy.data.objects.new('Cube.023', me_cube_030)
ob_cube_024 = bpy.data.objects.new('Cube.024', me_cube_031)
ob_cube_025 = bpy.data.objects.new('Cube.025', me_cube_032)
ob_cube_026 = bpy.data.objects.new('Cube.026', me_cube_033)
ob_cube_027 = bpy.data.objects.new('Cube.027', me_cube_034)
ob_cube_028 = bpy.data.objects.new('Cube.028', me_cube_035)
ob_cube_029 = bpy.data.objects.new('Cube.029', me_cube_036)
ob_cube_030 = bpy.data.objects.new('Cube.030', me_cube_037)
ob_cube_031 = bpy.data.objects.new('Cube.031', me_cube_038)
ob_cube_004 = bpy.data.objects.new('Cube.004', me_cube_039)
ob_cube_032 = bpy.data.objects.new('Cube.032', me_cube_040)
ob_cube_033 = bpy.data.objects.new('Cube.033', me_cube_041)
ob_cube_034 = bpy.data.objects.new('Cube.034', me_cube_042)

# ---- transforms, parenting, visibility, modifiers, constraints
ob_base_001.location = (0.006027, 0.07885, 0.1265)
ob_insidebox_001.parent = ob_base_001
ob_insidebox_001.matrix_parent_inverse = Matrix(((1.0, -0.0, 0.0, -0.006027), (-0.0, 1.0, -0.0, -0.07885), (0.0, -0.0, 1.0, -0.1265), (-0.0, 0.0, -0.0, 1.0)))
ob_insidebox_001.location = (0.01977, 0.002048, 2.56)
ob_cube_002.parent = ob_base_001
ob_cube_002.matrix_parent_inverse = Matrix(((1.0, -0.0, 0.0, -0.006027), (-0.0, 1.0, -0.0, -0.07885), (0.0, -0.0, 1.0, -0.1265), (-0.0, 0.0, -0.0, 1.0)))
ob_cube_002.location = (0.03534, -2.654, 0.9968)
ob_cube_002.rotation_euler = (1.571, -1.698, 6.865e-07)
ob_cube_002.scale = (0.9866, 0.8775, 1.0)
ob_cube_003.parent = ob_base_001
ob_cube_003.matrix_parent_inverse = Matrix(((1.0, -0.0, 0.0, -0.006027), (-0.0, 1.0, -0.0, -0.07885), (0.0, -0.0, 1.0, -0.1265), (-0.0, 0.0, -0.0, 1.0)))
ob_cube_003.location = (-2.567, -2.618, 2.499)
ob_cube_003.scale = (1.0, 1.0, 0.9535)
ob_cube_005.parent = ob_base_001
ob_cube_005.matrix_parent_inverse = Matrix(((1.0, -0.0, 0.0, -0.006027), (-0.0, 1.0, -0.0, -0.07885), (0.0, -0.0, 1.0, -0.1265), (-0.0, 0.0, -0.0, 1.0)))
ob_cube_005.location = (2.606, -2.618, 2.499)
ob_cube_005.scale = (1.0, 1.0, 0.9535)
ob_cube_006.parent = ob_base_001
ob_cube_006.matrix_parent_inverse = Matrix(((1.0, -0.0, 0.0, -0.006027), (-0.0, 1.0, -0.0, -0.07885), (0.0, -0.0, 1.0, -0.1265), (-0.0, 0.0, -0.0, 1.0)))
ob_cube_006.location = (2.606, 2.673, 2.499)
ob_cube_006.scale = (1.0, 1.0, 0.9535)
ob_cube_007.parent = ob_base_001
ob_cube_007.matrix_parent_inverse = Matrix(((1.0, -0.0, 0.0, -0.006027), (-0.0, 1.0, -0.0, -0.07885), (0.0, -0.0, 1.0, -0.1265), (-0.0, 0.0, -0.0, 1.0)))
ob_cube_007.location = (-2.616, 2.673, 2.499)
ob_cube_007.scale = (1.0, 1.0, 0.9535)
ob_cube_008.parent = ob_base_001
ob_cube_008.matrix_parent_inverse = Matrix(((1.0, -0.0, 0.0, -0.006027), (-0.0, 1.0, -0.0, -0.07885), (0.0, -0.0, 1.0, -0.1265), (-0.0, 0.0, -0.0, 1.0)))
ob_cube_008.location = (0.03534, -2.654, 2.863)
ob_cube_008.rotation_euler = (1.571, -1.34, 0.0)
ob_cube_008.scale = (0.9866, 0.8775, 1.0)
ob_cube_009.parent = ob_base_001
ob_cube_009.matrix_parent_inverse = Matrix(((1.0, -0.0, 0.0, -0.006027), (-0.0, 1.0, -0.0, -0.07885), (0.0, -0.0, 1.0, -0.1265), (-0.0, 0.0, -0.0, 1.0)))
ob_cube_009.location = (0.03534, -2.675, 1.636)
ob_cube_009.rotation_euler = (1.571, -1.128, 8.316e-08)
ob_cube_009.scale = (0.9866, 0.8775, 1.0)
ob_cube_010.parent = ob_base_001
ob_cube_010.matrix_parent_inverse = Matrix(((1.0, -0.0, 0.0, -0.006027), (-0.0, 1.0, -0.0, -0.07885), (0.0, -0.0, 1.0, -0.1265), (-0.0, 0.0, -0.0, 1.0)))
ob_cube_010.location = (0.03534, -2.652, 2.863)
ob_cube_010.rotation_euler = (1.571, -1.978, 2.668e-07)
ob_cube_010.scale = (0.9866, 0.8775, 1.0)
ob_cube_011.parent = ob_base_001
ob_cube_011.matrix_parent_inverse = Matrix(((1.0, -0.0, 0.0, -0.006027), (-0.0, 1.0, -0.0, -0.07885), (0.0, -0.0, 1.0, -0.1265), (-0.0, 0.0, -0.0, 1.0)))
ob_cube_011.location = (0.03534, -2.654, 4.255)
ob_cube_011.rotation_euler = (1.571, -1.647, 7.522e-07)
ob_cube_011.scale = (0.9866, 0.8775, 1.0)
ob_cube_012.parent = ob_base_001
ob_cube_012.matrix_parent_inverse = Matrix(((1.0, -0.0, 0.0, -0.006027), (-0.0, 1.0, -0.0, -0.07885), (0.0, -0.0, 1.0, -0.1265), (-0.0, 0.0, -0.0, 1.0)))
ob_cube_012.location = (2.655, 1.762, 2.369)
ob_cube_012.rotation_euler = (1.571, 0.01103, 1.571)
ob_cube_012.scale = (0.9866, 0.759, 1.0)
ob_cube_013.parent = ob_base_001
ob_cube_013.matrix_parent_inverse = Matrix(((1.0, -0.0, 0.0, -0.006027), (-0.0, 1.0, -0.0, -0.07885), (0.0, -0.0, 1.0, -0.1265), (-0.0, 0.0, -0.0, 1.0)))
ob_cube_013.location = (2.78, 0.3752, 2.474)
ob_cube_013.rotation_euler = (1.571, -0.3198, 1.571)
ob_cube_013.scale = (0.9813, 0.811, 1.0)
ob_cube_014.parent = ob_base_001
ob_cube_014.matrix_parent_inverse = Matrix(((1.0, -0.0, 0.0, -0.006027), (-0.0, 1.0, -0.0, -0.07885), (0.0, -0.0, 1.0, -0.1265), (-0.0, 0.0, -0.0, 1.0)))
ob_cube_014.location = (2.676, -1.065, 2.489)
ob_cube_014.rotation_euler = (1.571, 0.5299, 1.571)
ob_cube_014.scale = (0.9867, 0.8602, 1.0)
ob_cube_015.parent = ob_base_001
ob_cube_015.matrix_parent_inverse = Matrix(((1.0, -0.0, 0.0, -0.006027), (-0.0, 1.0, -0.0, -0.07885), (0.0, -0.0, 1.0, -0.1265), (-0.0, 0.0, -0.0, 1.0)))
ob_cube_015.location = (2.655, 0.3752, 2.474)
ob_cube_015.rotation_euler = (1.571, 0.3185, 1.571)
ob_cube_015.scale = (0.976, 0.7731, 1.0)
ob_cube_016.parent = ob_base_001
ob_cube_016.matrix_parent_inverse = Matrix(((1.0, -0.0, 0.0, -0.006027), (-0.0, 1.0, -0.0, -0.07885), (0.0, -0.0, 1.0, -0.1265), (-0.0, 0.0, -0.0, 1.0)))
ob_cube_016.location = (2.655, -1.484, 2.615)
ob_cube_016.rotation_euler = (1.571, -0.04029, 1.571)
ob_cube_016.scale = (0.9864, 0.7593, 1.0)
ob_cube_017.parent = ob_base_001
ob_cube_017.matrix_parent_inverse = Matrix(((1.0, -0.0, 0.0, -0.006027), (-0.0, 1.0, -0.0, -0.07885), (0.0, -0.0, 1.0, -0.1265), (-0.0, 0.0, -0.0, 1.0)))
ob_cube_017.location = (0.03534, 2.634, 4.255)
ob_cube_017.rotation_euler = (1.571, -1.647, 7.522e-07)
ob_cube_017.scale = (0.9866, 0.8775, 1.0)
ob_cube_018.parent = ob_base_001
ob_cube_018.matrix_parent_inverse = Matrix(((1.0, -0.0, 0.0, -0.006027), (-0.0, 1.0, -0.0, -0.07885), (0.0, -0.0, 1.0, -0.1265), (-0.0, 0.0, -0.0, 1.0)))
ob_cube_018.location = (0.03534, 2.695, 2.863)
ob_cube_018.rotation_euler = (1.571, -1.978, 2.668e-07)
ob_cube_018.scale = (0.9866, 0.8775, 1.0)
ob_cube_019.parent = ob_base_001
ob_cube_019.matrix_parent_inverse = Matrix(((1.0, -0.0, 0.0, -0.006027), (-0.0, 1.0, -0.0, -0.07885), (0.0, -0.0, 1.0, -0.1265), (-0.0, 0.0, -0.0, 1.0)))
ob_cube_019.location = (0.03534, 2.613, 1.636)
ob_cube_019.rotation_euler = (1.571, -1.128, 8.316e-08)
ob_cube_019.scale = (0.9866, 0.8775, 1.0)
ob_cube_020.parent = ob_base_001
ob_cube_020.matrix_parent_inverse = Matrix(((1.0, -0.0, 0.0, -0.006027), (-0.0, 1.0, -0.0, -0.07885), (0.0, -0.0, 1.0, -0.1265), (-0.0, 0.0, -0.0, 1.0)))
ob_cube_020.location = (0.03534, 2.617, 2.863)
ob_cube_020.rotation_euler = (1.571, -1.34, 0.0)
ob_cube_020.scale = (0.9866, 0.8775, 1.0)
ob_cube_021.parent = ob_base_001
ob_cube_021.matrix_parent_inverse = Matrix(((1.0, -0.0, 0.0, -0.006027), (-0.0, 1.0, -0.0, -0.07885), (0.0, -0.0, 1.0, -0.1265), (-0.0, 0.0, -0.0, 1.0)))
ob_cube_021.location = (0.03534, 2.634, 0.9968)
ob_cube_021.rotation_euler = (1.571, -1.698, 6.865e-07)
ob_cube_021.scale = (0.9866, 0.8775, 1.0)
ob_cube_022.parent = ob_base_001
ob_cube_022.matrix_parent_inverse = Matrix(((1.0, -0.0, 0.0, -0.006027), (-0.0, 1.0, -0.0, -0.07885), (0.0, -0.0, 1.0, -0.1265), (-0.0, 0.0, -0.0, 1.0)))
ob_cube_022.location = (-2.647, -1.484, 2.615)
ob_cube_022.rotation_euler = (1.571, -0.04029, 1.571)
ob_cube_022.scale = (0.9864, 0.7593, 1.0)
ob_cube_023.parent = ob_base_001
ob_cube_023.matrix_parent_inverse = Matrix(((1.0, -0.0, 0.0, -0.006027), (-0.0, 1.0, -0.0, -0.07885), (0.0, -0.0, 1.0, -0.1265), (-0.0, 0.0, -0.0, 1.0)))
ob_cube_023.location = (-2.647, 0.3752, 2.474)
ob_cube_023.rotation_euler = (1.571, 0.3185, 1.571)
ob_cube_023.scale = (0.976, 0.7731, 1.0)
ob_cube_024.parent = ob_base_001
ob_cube_024.matrix_parent_inverse = Matrix(((1.0, -0.0, 0.0, -0.006027), (-0.0, 1.0, -0.0, -0.07885), (0.0, -0.0, 1.0, -0.1265), (-0.0, 0.0, -0.0, 1.0)))
ob_cube_024.location = (-2.626, -1.065, 2.489)
ob_cube_024.rotation_euler = (1.571, 0.5299, 1.571)
ob_cube_024.scale = (0.9867, 0.8602, 1.0)
ob_cube_025.parent = ob_base_001
ob_cube_025.matrix_parent_inverse = Matrix(((1.0, -0.0, 0.0, -0.006027), (-0.0, 1.0, -0.0, -0.07885), (0.0, -0.0, 1.0, -0.1265), (-0.0, 0.0, -0.0, 1.0)))
ob_cube_025.location = (-2.588, 0.3752, 2.474)
ob_cube_025.rotation_euler = (1.571, -0.3198, 1.571)
ob_cube_025.scale = (0.9813, 0.811, 1.0)
ob_cube_026.parent = ob_base_001
ob_cube_026.matrix_parent_inverse = Matrix(((1.0, -0.0, 0.0, -0.006027), (-0.0, 1.0, -0.0, -0.07885), (0.0, -0.0, 1.0, -0.1265), (-0.0, 0.0, -0.0, 1.0)))
ob_cube_026.location = (-2.647, 1.762, 2.369)
ob_cube_026.rotation_euler = (1.571, 0.01103, 1.571)
ob_cube_026.scale = (0.9866, 0.759, 1.0)
ob_cube_027.parent = ob_base_001
ob_cube_027.matrix_parent_inverse = Matrix(((1.0, -0.0, 0.0, -0.006027), (-0.0, 1.0, -0.0, -0.07885), (0.0, -0.0, 1.0, -0.1265), (-0.0, 0.0, -0.0, 1.0)))
ob_cube_027.location = (-0.07304, 1.928, 4.884)
ob_cube_027.rotation_euler = (3.258e-07, 3.142, -1.56)
ob_cube_027.scale = (0.9866, 0.8386, 1.0)
ob_cube_028.parent = ob_base_001
ob_cube_028.matrix_parent_inverse = Matrix(((1.0, -0.0, 0.0, -0.006027), (-0.0, 1.0, -0.0, -0.07885), (0.0, -0.0, 1.0, -0.1265), (-0.0, 0.0, -0.0, 1.0)))
ob_cube_028.location = (0.04289, 0.541, 4.825)
ob_cube_028.rotation_euler = (3.142, 5.029e-08, 1.251)
ob_cube_028.scale = (0.9919, 0.8879, 1.0)
ob_cube_029.parent = ob_base_001
ob_cube_029.matrix_parent_inverse = Matrix(((1.0, -0.0, 0.0, -0.006027), (-0.0, 1.0, -0.0, -0.07885), (0.0, -0.0, 1.0, -0.1265), (-0.0, 0.0, -0.0, 1.0)))
ob_cube_029.location = (0.05943, -0.8993, 4.863)
ob_cube_029.rotation_euler = (3.258e-07, 3.142, -1.041)
ob_cube_029.scale = (1.014, 0.9282, 1.0)
ob_cube_030.parent = ob_base_001
ob_cube_030.matrix_parent_inverse = Matrix(((1.0, -0.0, 0.0, -0.006027), (-0.0, 1.0, -0.0, -0.07885), (0.0, -0.0, 1.0, -0.1265), (-0.0, 0.0, -0.0, 1.0)))
ob_cube_030.location = (0.04289, 0.541, 4.884)
ob_cube_030.rotation_euler = (-1.51e-07, 3.142, -1.252)
ob_cube_030.scale = (0.9865, 0.8465, 1.0)
ob_cube_031.parent = ob_base_001
ob_cube_031.matrix_parent_inverse = Matrix(((1.0, -0.0, 0.0, -0.006027), (-0.0, 1.0, -0.0, -0.07885), (0.0, -0.0, 1.0, -0.1265), (-0.0, 0.0, -0.0, 1.0)))
ob_cube_031.location = (0.1984, -1.319, 4.884)
ob_cube_031.rotation_euler = (3.142, 7.637e-08, 1.531)
ob_cube_031.scale = (0.9866, 0.8387, 1.0)
ob_cube_004.parent = ob_base_001
ob_cube_004.matrix_parent_inverse = Matrix(((1.0, -0.0, 0.0, -0.006027), (-0.0, 1.0, -0.0, -0.07885), (0.0, -0.0, 1.0, -0.1265), (-0.0, 0.0, -0.0, 1.0)))
ob_cube_004.location = (0.01249, -2.681, 4.88)
ob_cube_004.rotation_euler = (-0.0, 1.571, 0.0)
ob_cube_004.scale = (1.0, 1.0, 1.318)
ob_cube_032.parent = ob_base_001
ob_cube_032.matrix_parent_inverse = Matrix(((1.0, -0.0, 0.0, -0.006027), (-0.0, 1.0, -0.0, -0.07885), (0.0, -0.0, 1.0, -0.1265), (-0.0, 0.0, -0.0, 1.0)))
ob_cube_032.location = (0.01249, 2.742, 4.88)
ob_cube_032.rotation_euler = (-0.0, 1.571, 0.0)
ob_cube_032.scale = (1.0, 1.0, 1.318)
ob_cube_033.parent = ob_base_001
ob_cube_033.matrix_parent_inverse = Matrix(((1.0, -0.0, 0.0, -0.006027), (-0.0, 1.0, -0.0, -0.07885), (0.0, -0.0, 1.0, -0.1265), (-0.0, 0.0, -0.0, 1.0)))
ob_cube_033.location = (2.772, 0.1399, 4.967)
ob_cube_033.rotation_euler = (1.571, 1.571, 0.0)
ob_cube_033.scale = (1.0, 1.0, 1.318)
ob_cube_034.parent = ob_base_001
ob_cube_034.matrix_parent_inverse = Matrix(((1.0, -0.0, 0.0, -0.006027), (-0.0, 1.0, -0.0, -0.07885), (0.0, -0.0, 1.0, -0.1265), (-0.0, 0.0, -0.0, 1.0)))
ob_cube_034.location = (-2.809, 0.1399, 4.967)
ob_cube_034.rotation_euler = (1.571, 1.571, 0.0)
ob_cube_034.scale = (1.0, 1.0, 1.318)

# ---- collection membership
col_collection.objects.link(ob_base_001)
col_collection.objects.link(ob_insidebox_001)
col_collection.objects.link(ob_cube_002)
col_collection.objects.link(ob_cube_003)
col_collection.objects.link(ob_cube_005)
col_collection.objects.link(ob_cube_006)
col_collection.objects.link(ob_cube_007)
col_collection.objects.link(ob_cube_008)
col_collection.objects.link(ob_cube_009)
col_collection.objects.link(ob_cube_010)
col_collection.objects.link(ob_cube_011)
col_collection.objects.link(ob_cube_012)
col_collection.objects.link(ob_cube_013)
col_collection.objects.link(ob_cube_014)
col_collection.objects.link(ob_cube_015)
col_collection.objects.link(ob_cube_016)
col_collection.objects.link(ob_cube_017)
col_collection.objects.link(ob_cube_018)
col_collection.objects.link(ob_cube_019)
col_collection.objects.link(ob_cube_020)
col_collection.objects.link(ob_cube_021)
col_collection.objects.link(ob_cube_022)
col_collection.objects.link(ob_cube_023)
col_collection.objects.link(ob_cube_024)
col_collection.objects.link(ob_cube_025)
col_collection.objects.link(ob_cube_026)
col_collection.objects.link(ob_cube_027)
col_collection.objects.link(ob_cube_028)
col_collection.objects.link(ob_cube_029)
col_collection.objects.link(ob_cube_030)
col_collection.objects.link(ob_cube_031)
col_collection.objects.link(ob_cube_004)
col_collection.objects.link(ob_cube_032)
col_collection.objects.link(ob_cube_033)
col_collection.objects.link(ob_cube_034)

# ---- scene / render settings (as saved in the file)
scene.frame_start = 1; scene.frame_end = 250; scene.frame_set(0)
scene.render.engine = 'BLENDER_EEVEE_NEXT'
scene.cycles.sampling_pattern = 'TABULATED_SOBOL'
scene.cycles.use_light_tree = False
scene.view_settings.view_transform = 'Filmic'
bpy.context.view_layer.update()

# ---- added for rendering (the .blend has no active camera and no usable light): camera, sun
cam_auto = bpy.data.cameras.new('AutoCamera')
cam_auto.lens = 50.0
cam_auto.sensor_width = 36.0
cam_auto.clip_end = 1000.0
ob_auto_camera = bpy.data.objects.new('AutoCamera', cam_auto)
scene.collection.objects.link(ob_auto_camera)
ob_auto_camera.location = (9.73801, -11.5308, 10.4077)
ob_auto_camera.rotation_euler = (1.09748, -7.21219e-08, 0.694738)
scene.camera = ob_auto_camera
light_auto_sun = bpy.data.lights.new('AutoSun', 'SUN')
light_auto_sun.energy = 3.0
light_auto_sun.angle = 0.0523599
ob_auto_sun = bpy.data.objects.new('AutoSun', light_auto_sun)
scene.collection.objects.link(ob_auto_sun)
ob_auto_sun.rotation_euler = (0.872665, 0.174533, 0.523599)
bpy.context.view_layer.update()
